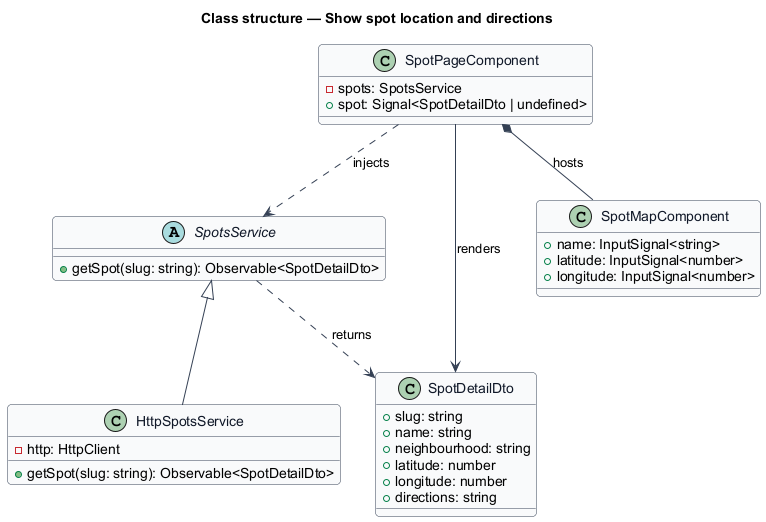

The diagram above was rendered by PlantUML. Its source (embedded in the PNG):
@startuml
' --- shared skin header ---
skinparam backgroundColor #FFFFFF
skinparam shadowing false
skinparam roundcorner 8
skinparam defaultFontName Arial
skinparam ArrowColor #344054
skinparam class {
  BorderColor #344054
  FontColor #101828
  BackgroundColor #F9FAFB
}
' --------------------------
title Class structure — Show spot location and directions

abstract class SpotsService {
  +getSpot(slug: string): Observable<SpotDetailDto>
}
class HttpSpotsService {
  -http: HttpClient
  +getSpot(slug: string): Observable<SpotDetailDto>
}
class SpotPageComponent {
  -spots: SpotsService
  +spot: Signal<SpotDetailDto | undefined>
}
SpotsService <|-- HttpSpotsService
SpotPageComponent ..> SpotsService : injects
class SpotDetailDto {
  +slug: string
  +name: string
  +neighbourhood: string
  +latitude: number
  +longitude: number
  +directions: string
}
class SpotMapComponent {
  +name: InputSignal<string>
  +latitude: InputSignal<number>
  +longitude: InputSignal<number>
}
SpotPageComponent --> SpotDetailDto : renders
SpotPageComponent *-- SpotMapComponent : hosts
SpotsService ..> SpotDetailDto : returns
@enduml